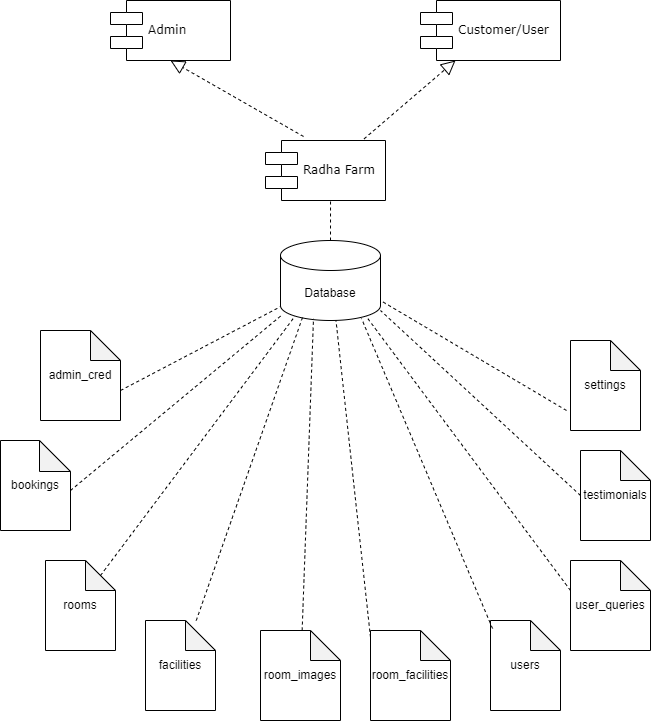

The diagram above was exported from draw.io. Its source (the exported page's mxGraphModel, read from the mxfile embedded in the PNG):
<mxGraphModel dx="898" dy="460" grid="1" gridSize="10" guides="1" tooltips="1" connect="1" arrows="1" fold="1" page="1" pageScale="1" pageWidth="1100" pageHeight="850" background="none" math="0" shadow="0">
  <root>
    <mxCell id="0" />
    <mxCell id="1" parent="0" />
    <mxCell id="Beib_Prazt3__CU-oj-B-1" value="admin_cred" style="shape=note;whiteSpace=wrap;html=1;backgroundOutline=1;darkOpacity=0.05;" vertex="1" parent="1">
      <mxGeometry x="190" y="360" width="80" height="90" as="geometry" />
    </mxCell>
    <mxCell id="Beib_Prazt3__CU-oj-B-8" value="Database" style="shape=cylinder3;whiteSpace=wrap;html=1;boundedLbl=1;backgroundOutline=1;size=15;" vertex="1" parent="1">
      <mxGeometry x="430" y="270" width="100" height="80" as="geometry" />
    </mxCell>
    <mxCell id="Beib_Prazt3__CU-oj-B-9" value="bookings&lt;span style=&quot;color: rgba(0, 0, 0, 0); font-family: monospace; font-size: 0px; text-align: start; text-wrap: nowrap;&quot;&gt;%3CmxGraphModel%3E%3Croot%3E%3CmxCell%20id%3D%220%22%2F%3E%3CmxCell%20id%3D%221%22%20parent%3D%220%22%2F%3E%3CmxCell%20id%3D%222%22%20value%3D%22admin_cred%22%20style%3D%22shape%3Dnote%3BwhiteSpace%3Dwrap%3Bhtml%3D1%3BbackgroundOutline%3D1%3BdarkOpacity%3D0.05%3B%22%20vertex%3D%221%22%20parent%3D%221%22%3E%3CmxGeometry%20x%3D%22130%22%20y%3D%22510%22%20width%3D%2270%22%20height%3D%2290%22%20as%3D%22geometry%22%2F%3E%3C%2FmxCell%3E%3C%2Froot%3E%3C%2FmxGraphModel%3E&lt;/span&gt;" style="shape=note;whiteSpace=wrap;html=1;backgroundOutline=1;darkOpacity=0.05;size=31;" vertex="1" parent="1">
      <mxGeometry x="150" y="470" width="70" height="90" as="geometry" />
    </mxCell>
    <mxCell id="Beib_Prazt3__CU-oj-B-10" value="facilities&lt;span style=&quot;color: rgba(0, 0, 0, 0); font-family: monospace; font-size: 0px; text-align: start; text-wrap: nowrap;&quot;&gt;%3CmxGraphModel%3E%3Croot%3E%3CmxCell%20id%3D%220%22%2F%3E%3CmxCell%20id%3D%221%22%20parent%3D%220%22%2F%3E%3CmxCell%20id%3D%222%22%20value%3D%22admin_cred%22%20style%3D%22shape%3Dnote%3BwhiteSpace%3Dwrap%3Bhtml%3D1%3BbackgroundOutline%3D1%3BdarkOpacity%3D0.05%3B%22%20vertex%3D%221%22%20parent%3D%221%22%3E%3CmxGeometry%20x%3D%22130%22%20y%3D%22510%22%20width%3D%2270%22%20height%3D%2290%22%20as%3D%22geometry%22%2F%3E%3C%2FmxCell%3E%3C%2Froot%3E%3C%2FmxGraphModel%3E&lt;/span&gt;" style="shape=note;whiteSpace=wrap;html=1;backgroundOutline=1;darkOpacity=0.05;" vertex="1" parent="1">
      <mxGeometry x="295" y="650" width="70" height="90" as="geometry" />
    </mxCell>
    <mxCell id="Beib_Prazt3__CU-oj-B-11" value="rooms" style="shape=note;whiteSpace=wrap;html=1;backgroundOutline=1;darkOpacity=0.05;" vertex="1" parent="1">
      <mxGeometry x="195" y="590" width="70" height="90" as="geometry" />
    </mxCell>
    <mxCell id="Beib_Prazt3__CU-oj-B-12" value="room_facilities" style="shape=note;whiteSpace=wrap;html=1;backgroundOutline=1;darkOpacity=0.05;" vertex="1" parent="1">
      <mxGeometry x="520" y="660" width="80" height="90" as="geometry" />
    </mxCell>
    <mxCell id="Beib_Prazt3__CU-oj-B-13" value="room_images" style="shape=note;whiteSpace=wrap;html=1;backgroundOutline=1;darkOpacity=0.05;" vertex="1" parent="1">
      <mxGeometry x="410" y="660" width="80" height="90" as="geometry" />
    </mxCell>
    <mxCell id="Beib_Prazt3__CU-oj-B-14" value="settings" style="shape=note;whiteSpace=wrap;html=1;backgroundOutline=1;darkOpacity=0.05;" vertex="1" parent="1">
      <mxGeometry x="720" y="370" width="70" height="90" as="geometry" />
    </mxCell>
    <mxCell id="Beib_Prazt3__CU-oj-B-15" value="testimonials" style="shape=note;whiteSpace=wrap;html=1;backgroundOutline=1;darkOpacity=0.05;" vertex="1" parent="1">
      <mxGeometry x="730" y="480" width="70" height="90" as="geometry" />
    </mxCell>
    <mxCell id="Beib_Prazt3__CU-oj-B-16" value="users" style="shape=note;whiteSpace=wrap;html=1;backgroundOutline=1;darkOpacity=0.05;" vertex="1" parent="1">
      <mxGeometry x="640" y="650" width="70" height="90" as="geometry" />
    </mxCell>
    <mxCell id="Beib_Prazt3__CU-oj-B-17" value="user_queries" style="shape=note;whiteSpace=wrap;html=1;backgroundOutline=1;darkOpacity=0.05;" vertex="1" parent="1">
      <mxGeometry x="720" y="590" width="80" height="90" as="geometry" />
    </mxCell>
    <mxCell id="Beib_Prazt3__CU-oj-B-22" value="" style="endArrow=none;dashed=1;html=1;rounded=0;exitX=0;exitY=0;exitDx=80;exitDy=60;exitPerimeter=0;" edge="1" parent="1" source="Beib_Prazt3__CU-oj-B-1" target="Beib_Prazt3__CU-oj-B-8">
      <mxGeometry width="50" height="50" relative="1" as="geometry">
        <mxPoint x="440" y="540" as="sourcePoint" />
        <mxPoint x="490" y="490" as="targetPoint" />
      </mxGeometry>
    </mxCell>
    <mxCell id="Beib_Prazt3__CU-oj-B-23" value="" style="endArrow=none;dashed=1;html=1;rounded=0;exitX=0;exitY=0;exitDx=80;exitDy=60;exitPerimeter=0;entryX=0.02;entryY=0.925;entryDx=0;entryDy=0;entryPerimeter=0;" edge="1" parent="1" target="Beib_Prazt3__CU-oj-B-8">
      <mxGeometry width="50" height="50" relative="1" as="geometry">
        <mxPoint x="220" y="520" as="sourcePoint" />
        <mxPoint x="472" y="353" as="targetPoint" />
      </mxGeometry>
    </mxCell>
    <mxCell id="Beib_Prazt3__CU-oj-B-24" value="" style="endArrow=none;dashed=1;html=1;rounded=0;exitX=0;exitY=0;exitDx=55;exitDy=15;exitPerimeter=0;entryX=0.145;entryY=1;entryDx=0;entryDy=-4.35;entryPerimeter=0;" edge="1" parent="1" source="Beib_Prazt3__CU-oj-B-11" target="Beib_Prazt3__CU-oj-B-8">
      <mxGeometry width="50" height="50" relative="1" as="geometry">
        <mxPoint x="230" y="530" as="sourcePoint" />
        <mxPoint x="455" y="356" as="targetPoint" />
      </mxGeometry>
    </mxCell>
    <mxCell id="Beib_Prazt3__CU-oj-B-25" value="" style="endArrow=none;dashed=1;html=1;rounded=0;entryX=0.22;entryY=0.963;entryDx=0;entryDy=0;entryPerimeter=0;" edge="1" parent="1" source="Beib_Prazt3__CU-oj-B-10" target="Beib_Prazt3__CU-oj-B-8">
      <mxGeometry width="50" height="50" relative="1" as="geometry">
        <mxPoint x="310" y="640" as="sourcePoint" />
        <mxPoint x="455" y="356" as="targetPoint" />
      </mxGeometry>
    </mxCell>
    <mxCell id="Beib_Prazt3__CU-oj-B-6" value="" style="endArrow=block;dashed=1;endFill=0;endSize=12;html=1;rounded=0;entryX=0.25;entryY=1;entryDx=0;entryDy=0;" edge="1" parent="1" target="39150e848f15840c-7">
      <mxGeometry width="160" relative="1" as="geometry">
        <mxPoint x="500" y="180" as="sourcePoint" />
        <mxPoint x="593.94" y="99.99999999999997" as="targetPoint" />
      </mxGeometry>
    </mxCell>
    <mxCell id="Beib_Prazt3__CU-oj-B-26" value="" style="endArrow=none;dashed=1;html=1;rounded=0;entryX=0.542;entryY=0.833;entryDx=0;entryDy=0;entryPerimeter=0;" edge="1" parent="1" target="Beib_Prazt3__CU-oj-B-3">
      <mxGeometry width="50" height="50" relative="1" as="geometry">
        <mxPoint x="480" y="270" as="sourcePoint" />
        <mxPoint x="530" y="220" as="targetPoint" />
      </mxGeometry>
    </mxCell>
    <mxCell id="Beib_Prazt3__CU-oj-B-31" value="" style="group" vertex="1" connectable="0" parent="1">
      <mxGeometry x="260" y="30" width="450" height="200" as="geometry" />
    </mxCell>
    <mxCell id="39150e848f15840c-5" value="Admin" style="shape=component;align=left;spacingLeft=36;rounded=0;shadow=0;comic=0;labelBackgroundColor=none;strokeWidth=1;fontFamily=Verdana;fontSize=12;html=1;" parent="Beib_Prazt3__CU-oj-B-31" vertex="1">
      <mxGeometry width="120" height="60" as="geometry" />
    </mxCell>
    <mxCell id="39150e848f15840c-7" value="Customer/User" style="shape=component;align=left;spacingLeft=36;rounded=0;shadow=0;comic=0;labelBackgroundColor=none;strokeWidth=1;fontFamily=Verdana;fontSize=12;html=1;" parent="Beib_Prazt3__CU-oj-B-31" vertex="1">
      <mxGeometry x="310" width="140" height="60" as="geometry" />
    </mxCell>
    <mxCell id="Beib_Prazt3__CU-oj-B-3" value="Radha Farm" style="shape=component;align=left;spacingLeft=36;rounded=0;shadow=0;comic=0;labelBackgroundColor=none;strokeWidth=1;fontFamily=Verdana;fontSize=12;html=1;" vertex="1" parent="Beib_Prazt3__CU-oj-B-31">
      <mxGeometry x="155" y="140" width="120" height="60" as="geometry" />
    </mxCell>
    <mxCell id="Beib_Prazt3__CU-oj-B-5" value="" style="endArrow=block;dashed=1;endFill=0;endSize=12;html=1;rounded=0;entryX=0.5;entryY=1;entryDx=0;entryDy=0;exitX=0.317;exitY=-0.067;exitDx=0;exitDy=0;exitPerimeter=0;" edge="1" parent="Beib_Prazt3__CU-oj-B-31" source="Beib_Prazt3__CU-oj-B-3" target="39150e848f15840c-5">
      <mxGeometry width="160" relative="1" as="geometry">
        <mxPoint x="205" y="130" as="sourcePoint" />
        <mxPoint x="345" y="130" as="targetPoint" />
      </mxGeometry>
    </mxCell>
    <mxCell id="Beib_Prazt3__CU-oj-B-32" value="" style="endArrow=none;dashed=1;html=1;rounded=0;entryX=0.33;entryY=0.975;entryDx=0;entryDy=0;entryPerimeter=0;" edge="1" parent="1" source="Beib_Prazt3__CU-oj-B-13" target="Beib_Prazt3__CU-oj-B-8">
      <mxGeometry width="50" height="50" relative="1" as="geometry">
        <mxPoint x="356" y="660" as="sourcePoint" />
        <mxPoint x="462" y="357" as="targetPoint" />
      </mxGeometry>
    </mxCell>
    <mxCell id="Beib_Prazt3__CU-oj-B-33" value="" style="endArrow=none;dashed=1;html=1;rounded=0;entryX=0.33;entryY=0.975;entryDx=0;entryDy=0;entryPerimeter=0;exitX=0;exitY=0.078;exitDx=0;exitDy=0;exitPerimeter=0;" edge="1" parent="1" source="Beib_Prazt3__CU-oj-B-12">
      <mxGeometry width="50" height="50" relative="1" as="geometry">
        <mxPoint x="474.5" y="652" as="sourcePoint" />
        <mxPoint x="485.5" y="350" as="targetPoint" />
      </mxGeometry>
    </mxCell>
    <mxCell id="Beib_Prazt3__CU-oj-B-34" value="" style="endArrow=none;dashed=1;html=1;rounded=0;entryX=0.33;entryY=0.975;entryDx=0;entryDy=0;entryPerimeter=0;exitX=0.029;exitY=0.089;exitDx=0;exitDy=0;exitPerimeter=0;" edge="1" parent="1" source="Beib_Prazt3__CU-oj-B-16">
      <mxGeometry width="50" height="50" relative="1" as="geometry">
        <mxPoint x="500" y="650" as="sourcePoint" />
        <mxPoint x="511" y="348" as="targetPoint" />
      </mxGeometry>
    </mxCell>
    <mxCell id="Beib_Prazt3__CU-oj-B-36" value="" style="endArrow=none;dashed=1;html=1;rounded=0;entryX=0.855;entryY=1;entryDx=0;entryDy=-4.35;entryPerimeter=0;exitX=0.029;exitY=0.089;exitDx=0;exitDy=0;exitPerimeter=0;" edge="1" parent="1" target="Beib_Prazt3__CU-oj-B-8">
      <mxGeometry width="50" height="50" relative="1" as="geometry">
        <mxPoint x="720" y="620" as="sourcePoint" />
        <mxPoint x="589" y="310" as="targetPoint" />
      </mxGeometry>
    </mxCell>
    <mxCell id="Beib_Prazt3__CU-oj-B-38" value="" style="endArrow=none;dashed=1;html=1;rounded=0;entryX=0.855;entryY=1;entryDx=0;entryDy=-4.35;entryPerimeter=0;exitX=0;exitY=0.5;exitDx=0;exitDy=0;exitPerimeter=0;" edge="1" parent="1" source="Beib_Prazt3__CU-oj-B-15">
      <mxGeometry width="50" height="50" relative="1" as="geometry">
        <mxPoint x="734" y="614" as="sourcePoint" />
        <mxPoint x="530" y="340" as="targetPoint" />
      </mxGeometry>
    </mxCell>
    <mxCell id="Beib_Prazt3__CU-oj-B-39" value="" style="endArrow=none;dashed=1;html=1;rounded=0;entryX=0.855;entryY=1;entryDx=0;entryDy=-4.35;entryPerimeter=0;exitX=-0.057;exitY=0.622;exitDx=0;exitDy=0;exitPerimeter=0;" edge="1" parent="1">
      <mxGeometry width="50" height="50" relative="1" as="geometry">
        <mxPoint x="716.01" y="439.98" as="sourcePoint" />
        <mxPoint x="530" y="330" as="targetPoint" />
      </mxGeometry>
    </mxCell>
  </root>
</mxGraphModel>